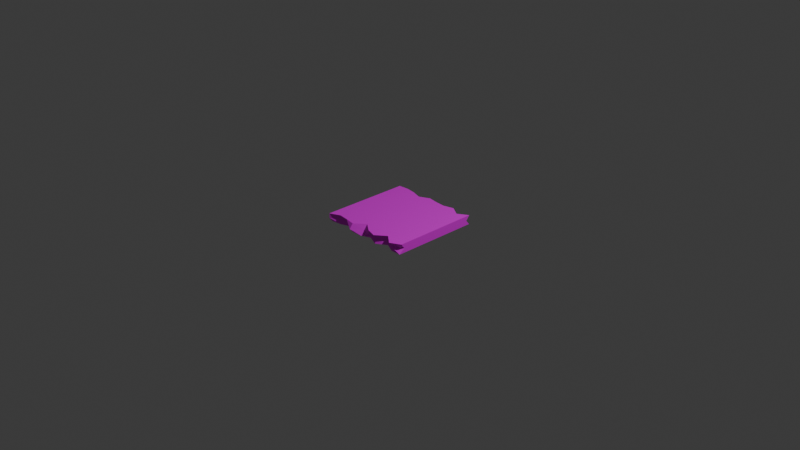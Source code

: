 # Source: HardFloorRE.blend  (saved by Blender 4.4.32; exported with 4.5.12 LTS)
import bpy
from mathutils import Matrix  # noqa: F401  (used for matrix-valued properties, if any)

bpy.ops.wm.read_factory_settings(use_empty=True)
scene = bpy.context.scene
scene.name = 'Scene'

# ---- collections
col_collection = bpy.data.collections.new('Collection'); scene.collection.children.link(col_collection)

# ---- images (referenced by path relative to the original .blend; pixels are not part of the script)
import os
ASSET_DIR = os.environ.get("B2B_ASSET_DIR", "")  # directory of the original .blend (textures are referenced by path, not embedded)
HERE = os.path.dirname(os.path.abspath(__file__))  # packed textures are extracted next to this script under _unpacked/

def load_image(name, relpath, width, height, colorspace="sRGB"):
    """Load a texture the original file referenced (path relative to the .blend, or extracted next to this script)."""
    p = next((c for c in (os.path.join(HERE, relpath), os.path.join(ASSET_DIR, relpath)) if relpath and os.path.exists(c)), "")
    if p:
        img = bpy.data.images.load(p, check_existing=True)
        img.name = name
    else:  # same state as the original file: an image datablock whose file is absent (Cycles renders it pink)
        img = bpy.data.images.new(name, width, height)
        img.source = "FILE"
        img.filepath = "//" + (relpath or name)
    img.colorspace_settings.name = colorspace
    return img
img_hardfloorre_png_001 = load_image('HardFloorRE.png.001', 'HardFloorRE.png', 1024, 1024, 'sRGB')

# ---- materials (node trees are filled in below, after node groups)
mat_material = bpy.data.materials.new('Material')
mat_material.alpha_threshold = 0.0
mat_material.roughness = 0.5
mat_material.line_color = (0.0, 0.0, 0.0, 1.0)

# ---- material node trees
mat_material.use_nodes = True; mat_material.node_tree.nodes.clear()
_N = mat_material.node_tree.nodes; _L = mat_material.node_tree.links
n0 = _N.new('ShaderNodeOutputMaterial'); n0.name = 'Material Output'; n0.location = (300, 300)
n1 = _N.new('ShaderNodeBsdfPrincipled'); n1.name = 'Principled BSDF'; n1.location = (10, 300)
n1.inputs[3].default_value = 1.45
n2 = _N.new('ShaderNodeTexImage'); n2.name = '画像テクスチャ'; n2.location = (-280, 275)
n2.image = img_hardfloorre_png_001
_L.new(n1.outputs[0], n0.inputs[0])
_L.new(n2.outputs[0], n1.inputs[0])
n0.is_active_output = True

# ---- world
world_world = bpy.data.worlds.new('World'); scene.world = world_world
world_world.use_nodes = True; world_world.node_tree.nodes.clear()
_N = world_world.node_tree.nodes; _L = world_world.node_tree.links
n0 = _N.new('ShaderNodeOutputWorld'); n0.name = 'World Output'; n0.location = (300, 300)
n1 = _N.new('ShaderNodeBackground'); n1.name = 'Background'; n1.location = (10, 300)
n1.inputs[0].default_value = (0.05088, 0.05088, 0.05088, 1.0)
_L.new(n1.outputs[0], n0.inputs[0])
n0.is_active_output = True
world_world.color = (0.05088, 0.05088, 0.05088)
world_world.sun_shadow_jitter_overblur = 0.0

# ---- cameras
cam_camera = bpy.data.cameras.new('Camera')
cam_camera.clip_end = 100.0
cam_camera.ortho_scale = 7.314

# ---- lights
light_light = bpy.data.lights.new('Light', 'POINT')
light_light.energy = 1000.0
light_light.shadow_soft_size = 0.1

# ---- meshes
me_cube = bpy.data.meshes.new('Cube')
me_cube.from_pydata([(0.5, 0.5, 0.05), (0.5, 0.5, -0.05), (0.5, -0.4415, 0.05), (0.5, -0.4659, -0.05), (-0.5, 0.4793, 0.05), (-0.5, 0.4866, -0.05), (-0.5, -0.5, 0.05), (-0.5, -0.4624, -0.05), (0.3889, 0.4656, -0.05), (0.2778, 0.5076, -0.05), (0.1667, 0.4777, -0.05), (0.05556, 0.453, -0.05), (-0.05556, 0.4418, -0.05), (-0.1667, 0.467, -0.05), (-0.2778, 0.4793, -0.05), (-0.3889, 0.4242, -0.05), (0.3889, -0.5, 0.05), (0.2778, -0.4103, 0.05), (0.1667, -0.5, 0.05), (0.05556, -0.4654, 0.05), (-0.05556, -0.3834, 0.05), (-0.1667, -0.4786, 0.05), (-0.2778, -0.4599, 0.05), (-0.3889, -0.4488, 0.05), (-0.3889, -0.4478, -0.05), (-0.2778, -0.4089, -0.05), (-0.1667, -0.4725, -0.05), (-0.05556, -0.4687, -0.05), (0.05556, -0.423, -0.05), (0.1667, -0.4832, -0.05), (0.2778, -0.4115, -0.05), (0.3889, -0.467, -0.05), (-0.3889, 0.4896, 0.05), (-0.2778, 0.474, 0.05), (-0.1667, 0.4381, 0.05), (-0.05556, 0.4933, 0.05), (0.05556, 0.4758, 0.05), (0.1667, 0.47, 0.05), (0.2778, 0.5, 0.05), (0.3889, 0.4301, 0.05), (0.5, 0.4586, 0.0), (-0.5, -0.5, 0.0), (0.5, -0.4027, 0.0), (-0.5, 0.4294, 0.0), (-0.3889, 0.4537, 0.0), (-0.2778, 0.5074, 0.0), (-0.1667, 0.4607, 0.0), (-0.05556, 0.4539, 0.0), (0.05556, 0.4273, 0.0), (0.1667, 0.503, 0.0), (0.2778, 0.4748, 0.0), (0.3889, 0.4903, 0.0), (0.3889, -0.4748, 0.0), (0.2778, -0.3782, 0.0), (0.1667, -0.4653, 0.0), (0.05556, -0.4654, 0.0), (-0.05556, -0.426, 0.0), (-0.1667, -0.5184, 0.0), (-0.2778, -0.4442, 0.0), (-0.3889, -0.4269, 0.0)], [], [(32, 4, 6, 23), (43, 4, 32, 44), (59, 23, 6, 41), (8, 1, 3, 31), (41, 6, 4, 43), (40, 0, 2, 42), (52, 16, 17, 53), (53, 17, 18, 54), (54, 18, 19, 55), (55, 19, 20, 56), (56, 20, 21, 57), (57, 21, 22, 58), (58, 22, 23, 59), (44, 32, 33, 45), (45, 33, 34, 46), (46, 34, 35, 47), (47, 35, 36, 48), (48, 36, 37, 49), (49, 37, 38, 50), (50, 38, 39, 51), (42, 2, 16, 52), (5, 15, 24, 7), (15, 14, 25, 24), (14, 13, 26, 25), (13, 12, 27, 26), (12, 11, 28, 27), (11, 10, 29, 28), (10, 9, 30, 29), (9, 8, 31, 30), (0, 39, 16, 2), (39, 38, 17, 16), (38, 37, 18, 17), (37, 36, 19, 18), (36, 35, 20, 19), (35, 34, 21, 20), (34, 33, 22, 21), (33, 32, 23, 22), (51, 39, 0, 40), (8, 51, 40, 1), (3, 42, 52, 31), (9, 50, 51, 8), (10, 49, 50, 9), (11, 48, 49, 10), (12, 47, 48, 11), (13, 46, 47, 12), (14, 45, 46, 13), (15, 44, 45, 14), (25, 58, 59, 24), (26, 57, 58, 25), (27, 56, 57, 26), (28, 55, 56, 27), (29, 54, 55, 28), (30, 53, 54, 29), (31, 52, 53, 30), (1, 40, 42, 3), (7, 41, 43, 5), (24, 59, 41, 7), (5, 43, 44, 15)])
_uv = me_cube.uv_layers.new(name='UVMap')
_uv.uv.foreach_set('vector', [0.9672, 0.9175, 0.9623, 0.971, 0.4908, 0.9715, 0.5154, 0.9179, 0.1625, 0.3907, 0.1299, 0.3716, 0.132, 0.3307, 0.1546, 0.3322, 0.02859, 0.945, 0.04969, 0.95, 0.04466, 0.9998, 0.02428, 0.9978, 0.9516, 0.4357, 0.9682, 0.4892, 0.5031, 0.4896, 0.5025, 0.4361, 0.1399, 0.9897, 0.1154, 0.9889, 0.1299, 0.3716, 0.1625, 0.3907, 0.0263, 0.02543, 0.05152, 0.0001584, 0.1006, 0.5157, 0.07149, 0.5037, 0.08623, 0.5723, 0.1119, 0.5692, 0.1085, 0.6313, 0.08746, 0.6318, 0.08746, 0.6318, 0.1085, 0.6313, 0.1151, 0.6923, 0.08792, 0.6878, 0.08792, 0.6878, 0.1151, 0.6923, 0.1042, 0.7401, 0.08369, 0.7385, 0.08369, 0.7385, 0.1042, 0.7401, 0.11, 0.8023, 0.07908, 0.7968, 0.07908, 0.7968, 0.11, 0.8023, 0.07857, 0.8603, 0.05783, 0.8524, 0.05783, 0.8524, 0.07857, 0.8603, 0.0607, 0.9041, 0.03838, 0.8979, 0.03838, 0.8979, 0.0607, 0.9041, 0.04969, 0.95, 0.02859, 0.945, 0.1546, 0.3322, 0.132, 0.3307, 0.1252, 0.2932, 0.1443, 0.2932, 0.1443, 0.2932, 0.1252, 0.2932, 0.1216, 0.2535, 0.1408, 0.2535, 0.1408, 0.2535, 0.1216, 0.2535, 0.1154, 0.2094, 0.139, 0.2114, 0.139, 0.2114, 0.1154, 0.2094, 0.1202, 0.1696, 0.142, 0.1729, 0.142, 0.1729, 0.1202, 0.1696, 0.1199, 0.1301, 0.1408, 0.1309, 0.1408, 0.1309, 0.1199, 0.1301, 0.1278, 0.09035, 0.1477, 0.09117, 0.1477, 0.09117, 0.1278, 0.09035, 0.1197, 0.04497, 0.1459, 0.05208, 0.07149, 0.5037, 0.1006, 0.5157, 0.1119, 0.5692, 0.08623, 0.5723, 0.9613, 0.007693, 0.9313, 0.06122, 0.5114, 0.06162, 0.5043, 0.008122, 0.9313, 0.06122, 0.9579, 0.1147, 0.5302, 0.1151, 0.5114, 0.06162, 0.9579, 0.1147, 0.952, 0.1682, 0.4996, 0.1686, 0.5302, 0.1151, 0.952, 0.1682, 0.9399, 0.2217, 0.5015, 0.2221, 0.4996, 0.1686, 0.9399, 0.2217, 0.9454, 0.2752, 0.5235, 0.2756, 0.5015, 0.2221, 0.9454, 0.2752, 0.9573, 0.3287, 0.4946, 0.3291, 0.5235, 0.2756, 0.9573, 0.3287, 0.9717, 0.3822, 0.5292, 0.3826, 0.4946, 0.3291, 0.9717, 0.3822, 0.9516, 0.4357, 0.5025, 0.4361, 0.5292, 0.3826, 0.9718, 0.4895, 0.9382, 0.543, 0.4904, 0.5435, 0.5185, 0.4899, 0.9382, 0.543, 0.9719, 0.5965, 0.5336, 0.5969, 0.4904, 0.5435, 0.9719, 0.5965, 0.9576, 0.65, 0.4905, 0.6505, 0.5336, 0.5969, 0.9576, 0.65, 0.9604, 0.7035, 0.5072, 0.7039, 0.4905, 0.6505, 0.9604, 0.7035, 0.9689, 0.757, 0.5467, 0.7574, 0.5072, 0.7039, 0.9689, 0.757, 0.9424, 0.8105, 0.5009, 0.8109, 0.5467, 0.7574, 0.9424, 0.8105, 0.9597, 0.864, 0.51, 0.8644, 0.5009, 0.8109, 0.9597, 0.864, 0.9672, 0.9175, 0.5154, 0.9179, 0.51, 0.8644, 0.1459, 0.05208, 0.1197, 0.04497, 0.1298, 0.0001584, 0.149, 0.01238, 0.1651, 0.05174, 0.1459, 0.05208, 0.149, 0.01238, 0.1716, 0.01175, 0.04593, 0.5344, 0.07149, 0.5037, 0.08623, 0.5723, 0.06325, 0.5783, 0.1687, 0.09308, 0.1477, 0.09117, 0.1459, 0.05208, 0.1651, 0.05174, 0.1601, 0.1324, 0.1408, 0.1309, 0.1477, 0.09117, 0.1687, 0.09308, 0.1601, 0.1719, 0.142, 0.1729, 0.1408, 0.1309, 0.1601, 0.1324, 0.1582, 0.2116, 0.139, 0.2114, 0.142, 0.1729, 0.1601, 0.1719, 0.1584, 0.2526, 0.1408, 0.2535, 0.139, 0.2114, 0.1582, 0.2116, 0.1625, 0.2904, 0.1443, 0.2932, 0.1408, 0.2535, 0.1584, 0.2526, 0.174, 0.3303, 0.1546, 0.3322, 0.1443, 0.2932, 0.1625, 0.2904, 0.01224, 0.8919, 0.03838, 0.8979, 0.02859, 0.945, 0.007561, 0.9413, 0.03638, 0.8431, 0.05783, 0.8524, 0.03838, 0.8979, 0.01224, 0.8919, 0.04638, 0.7952, 0.07908, 0.7968, 0.05783, 0.8524, 0.03638, 0.8431, 0.05567, 0.742, 0.08369, 0.7385, 0.07908, 0.7968, 0.04638, 0.7952, 0.06403, 0.6884, 0.08792, 0.6878, 0.08369, 0.7385, 0.05567, 0.742, 0.06628, 0.6319, 0.08746, 0.6318, 0.08792, 0.6878, 0.06403, 0.6884, 0.06325, 0.5783, 0.08623, 0.5723, 0.08746, 0.6318, 0.06628, 0.6319, 0.0001584, 0.007425, 0.0263, 0.02543, 0.07149, 0.5037, 0.04593, 0.5344, 0.1654, 0.9721, 0.1399, 0.9897, 0.1625, 0.3907, 0.197, 0.3689, 0.007561, 0.9413, 0.02859, 0.945, 0.02428, 0.9978, 0.0001585, 0.9867, 0.197, 0.3689, 0.1625, 0.3907, 0.1546, 0.3322, 0.174, 0.3303])
me_cube.materials.append(mat_material)
me_cube.use_mirror_vertex_groups = False
me_cube.update()

# ---- objects
ob_cube = bpy.data.objects.new('Cube', me_cube)
ob_light = bpy.data.objects.new('Light', light_light)
ob_camera = bpy.data.objects.new('Camera', cam_camera)

# ---- transforms, parenting, visibility, modifiers, constraints
ob_cube.location = (0.0, 0.0, 0.0)
ob_cube.lock_rotations_4d = False
ob_cube.empty_display_type = 'ARROWS'
ob_cube.lineart.crease_threshold = 0.0
ob_light.location = (4.076, 1.005, 5.904)
ob_light.rotation_euler = (0.6503, 0.05522, 1.866)
ob_light.lock_rotations_4d = False
ob_light.empty_display_type = 'ARROWS'
ob_light.color = (0.0, 0.0, 0.0, 0.0)
ob_light.lineart.crease_threshold = 0.0
ob_camera.location = (7.359, -6.926, 4.958)
ob_camera.rotation_euler = (1.109, 0.0, 0.8149)
ob_camera.lock_rotations_4d = False
ob_camera.empty_display_type = 'ARROWS'
ob_camera.color = (0.0, 0.0, 0.0, 0.0)
ob_camera.display_type = 'WIRE'
ob_camera.lineart.crease_threshold = 0.0

# ---- collection membership
col_collection.objects.link(ob_cube)
col_collection.objects.link(ob_light)
col_collection.objects.link(ob_camera)

# ---- scene / render settings (as saved in the file)
scene.camera = ob_camera
scene.frame_start = 1; scene.frame_end = 250; scene.frame_set(1)
scene.render.engine = 'BLENDER_EEVEE_NEXT'
bpy.context.view_layer.update()
